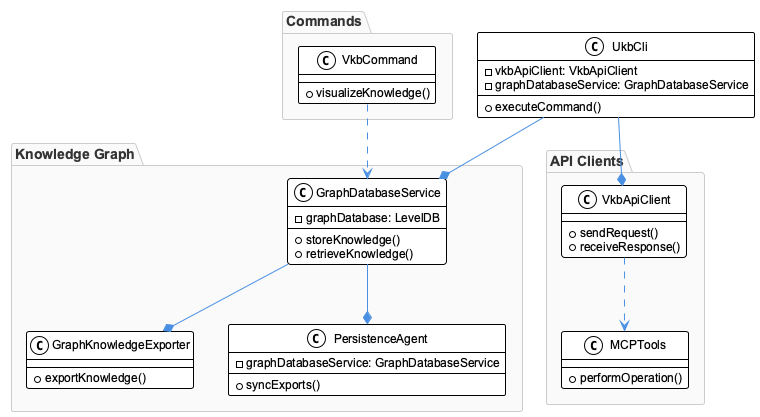

The diagram above was rendered by PlantUML. Its source (embedded in the PNG):
@startuml
!include /Users/q284340/Agentic/coding/docs/puml/_standard-style.puml

package "Knowledge Graph" {
  class GraphDatabaseService {
    - graphDatabase: LevelDB
    + storeKnowledge()
    + retrieveKnowledge()
  }

  class GraphKnowledgeExporter {
    + exportKnowledge()
  }

  class PersistenceAgent {
    - graphDatabaseService: GraphDatabaseService
    + syncExports()
  }

  GraphDatabaseService --* GraphKnowledgeExporter
  GraphDatabaseService --* PersistenceAgent
}

package "API Clients" {
  class VkbApiClient {
    + sendRequest()
    + receiveResponse()
  }

  class MCPTools {
    + performOperation()
  }

  VkbApiClient ..> MCPTools
}

package "Commands" {
  class VkbCommand {
    + visualizeKnowledge()
  }

  VkbCommand ..> GraphDatabaseService
}

class UkbCli {
  - vkbApiClient: VkbApiClient
  - graphDatabaseService: GraphDatabaseService
  + executeCommand()
}

UkbCli --* VkbApiClient
UkbCli --* GraphDatabaseService

@enduml